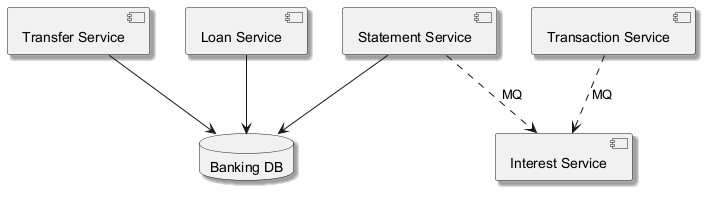

The diagram above was rendered by PlantUML. Its source (embedded in the PNG):
@startuml
skinparam backgroundColor #FFFFFF
skinparam classBackgroundColor #F1F8E9
skinparam classBorderColor #33691E
skinparam shadowing true
component "Transfer Service" as C_TransferService
component "Loan Service" as C_LoanService
component "Statement Service" as C_StatementService
component "Interest Service" as C_InterestService
component "Transaction Service" as C_TransactionService
database "Banking DB" as DB_banking
C_TransferService --> DB_banking
C_LoanService --> DB_banking
C_StatementService --> DB_banking
C_StatementService ..> C_InterestService : MQ
C_TransactionService ..> C_InterestService : MQ
@enduml